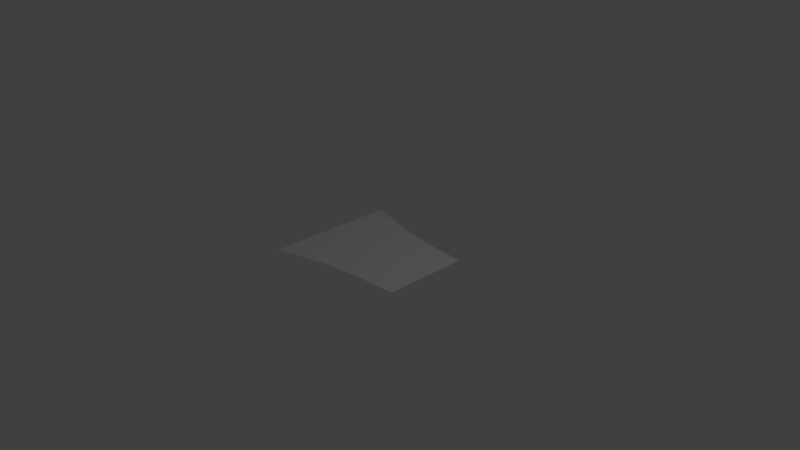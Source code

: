 # Source: untitled_2.blend  (saved by Blender 2.58.0; exported with 4.5.12 LTS)
import bpy
from mathutils import Matrix  # noqa: F401  (used for matrix-valued properties, if any)

bpy.ops.wm.read_factory_settings(use_empty=True)
scene = bpy.context.scene
scene.name = 'Scene'

# ---- collections
col_collection_1 = bpy.data.collections.new('Collection 1'); scene.collection.children.link(col_collection_1)

# ---- world
world_world = bpy.data.worlds.new('World'); scene.world = world_world
world_world.color = (0.05088, 0.05088, 0.05088)
world_world.use_sun_shadow = False
world_world.sun_shadow_jitter_overblur = 0.0
world_world.cycles.sampling_method = 'MANUAL'
world_world.cycles.sample_map_resolution = 256

# ---- cameras
cam_camera = bpy.data.cameras.new('Camera')
cam_camera.clip_end = 100.0
cam_camera.lens = 35.0
cam_camera.ortho_scale = 7.314
cam_camera.dof.focus_distance = 0.0
cam_camera.dof.aperture_fstop = 128.0

# ---- lights
light_lamp = bpy.data.lights.new('Lamp', 'POINT')
light_lamp.transmission_factor = 0.0
light_lamp.cutoff_distance = 30.0
light_lamp.energy = 100.0
light_lamp.shadow_buffer_clip_start = 1.001
light_lamp.shadow_soft_size = 1.0
light_lamp.shadow_maximum_resolution = 0.006
light_lamp.use_absolute_resolution = True
light_lamp.cycles.use_multiple_importance_sampling = False

# ---- meshes
me_plane = bpy.data.meshes.new('Plane')
me_plane.from_pydata([(1.018, -0.6473, 0.01065), (-1.018, -1.018, 0.01168), (-1.018, 1.017, -0.01561), (1.018, 0.6474, -0.006717), (-0.2099, -0.7823, 0.01009), (-0.2099, 0.7822, -0.0109), (0.3425, -0.6943, 0.009975), (0.3424, 0.6943, -0.008652), (-0.2099, -1.222e-05, -0.0004055), (0.3425, 2.038e-05, 0.0006616)], [], [(8, 2, 1), (4, 8, 1), (8, 5, 2), (5, 8, 7), (8, 4, 6), (9, 0, 3), (7, 9, 3), (6, 0, 9), (6, 9, 8), (9, 7, 8)])
_uv = me_plane.uv_layers.new(name='UVTex')
_uv.uv.foreach_set('vector', [0.498, 0.5915, 1.005, 1.003, -0.02125, 0.9878, 0.1035, 0.5857, 0.498, 0.5915, -0.02125, 0.9878, 0.498, 0.5915, 0.8925, 0.5974, 1.005, 1.003, 0.8925, 0.5974, 0.498, 0.5915, 0.8523, 0.3205, 0.498, 0.5915, 0.1035, 0.5857, 0.152, 0.3102, 0.5021, 0.3153, 0.1807, -0.02704, 0.8336, -0.01739, 0.8523, 0.3205, 0.5021, 0.3153, 0.8336, -0.01739, 0.152, 0.3102, 0.1807, -0.02704, 0.5021, 0.3153, 0.152, 0.3102, 0.5021, 0.3153, 0.498, 0.5915, 0.5021, 0.3153, 0.8523, 0.3205, 0.498, 0.5915])
me_plane.use_remesh_preserve_volume = False
me_plane.use_remesh_preserve_attributes = False
me_plane.use_mirror_vertex_groups = False
me_plane.update()

# ---- objects
ob_plane = bpy.data.objects.new('Plane', me_plane)
ob_lamp = bpy.data.objects.new('Lamp', light_lamp)
ob_camera = bpy.data.objects.new('Camera', cam_camera)

# ---- transforms, parenting, visibility, modifiers, constraints
ob_plane.location = (0.0, 0.0, 0.0)
ob_plane.lineart.crease_threshold = 0.0
ob_lamp.location = (4.076, 1.005, 5.904)
ob_lamp.rotation_euler = (0.6503, 0.05522, 1.866)
ob_lamp.lock_rotations_4d = False
ob_lamp.empty_display_type = 'ARROWS'
ob_lamp.color = (0.0, 0.0, 0.0, 0.0)
ob_lamp.lineart.crease_threshold = 0.0
ob_camera.location = (7.481, -6.508, 5.344)
ob_camera.rotation_euler = (1.109, 0.01082, 0.8149)
ob_camera.lock_rotations_4d = False
ob_camera.empty_display_type = 'ARROWS'
ob_camera.color = (0.0, 0.0, 0.0, 0.0)
ob_camera.display_type = 'WIRE'
ob_camera.lineart.crease_threshold = 0.0

# ---- collection membership
col_collection_1.objects.link(ob_plane)
col_collection_1.objects.link(ob_lamp)
col_collection_1.objects.link(ob_camera)

# ---- scene / render settings (as saved in the file)
scene.camera = ob_camera
scene.frame_start = 1; scene.frame_end = 250; scene.frame_set(75)
scene.render.engine = 'BLENDER_EEVEE_NEXT'
scene.render.image_settings.color_mode = 'RGB'
scene.render.image_settings.compression = 90
scene.render.resolution_percentage = 50
scene.render.dither_intensity = 0.0
scene.render.bake_margin = 2
scene.render.bake_bias = 0.0
scene.cycles.use_denoising = False
scene.cycles.samples = 10
scene.cycles.sampling_pattern = 'TABULATED_SOBOL'
scene.cycles.light_sampling_threshold = 0.0
scene.cycles.use_adaptive_sampling = False
scene.cycles.use_light_tree = False
scene.cycles.blur_glossy = 0.0
scene.cycles.volume_bounces = 1
scene.cycles.pixel_filter_type = 'GAUSSIAN'
scene.cycles.sample_clamp_indirect = 0.0
scene.view_settings.view_transform = 'Standard'
bpy.context.view_layer.update()
